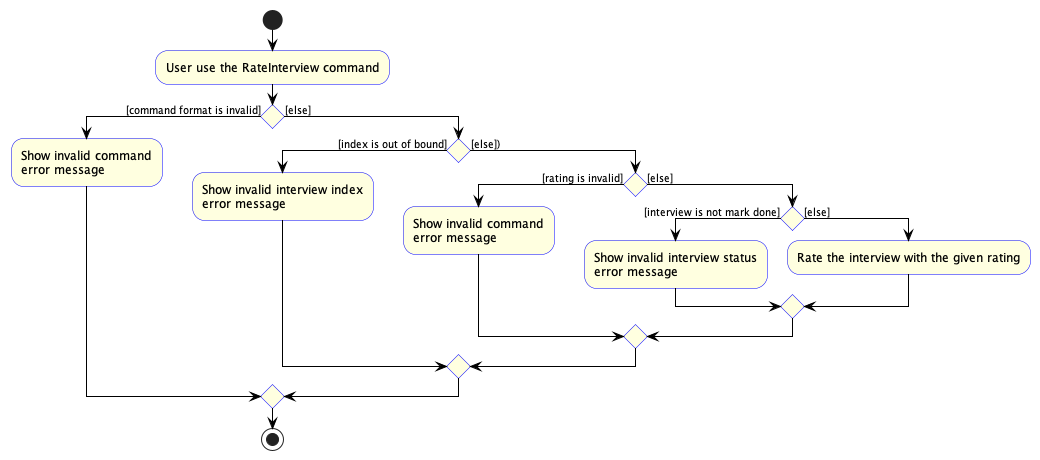

The diagram above was rendered by PlantUML. Its source (embedded in the PNG):
@startuml
skinparam activityBackgroundColor LightYellow
skinparam activityBorderColor Blue
skinparam activityArrowColor Black
skinparam activityArrowFontSize 10
skinparam activityFontSize 12

start

:User use the RateInterview command;

if () then ([command format is invalid])
    :Show invalid command
    error message;

else ([else])
    if () then ([index is out of bound])
        :Show invalid interview index
        error message;
    else ([else]))
        if () then ([rating is invalid])
            :Show invalid command
            error message;
        else ([else])
            if () then ([interview is not mark done])
                    :Show invalid interview status
                    error message;
            else ([else])
                    :Rate the interview with the given rating;
            endif
        endif
    endif
endif
stop

@enduml